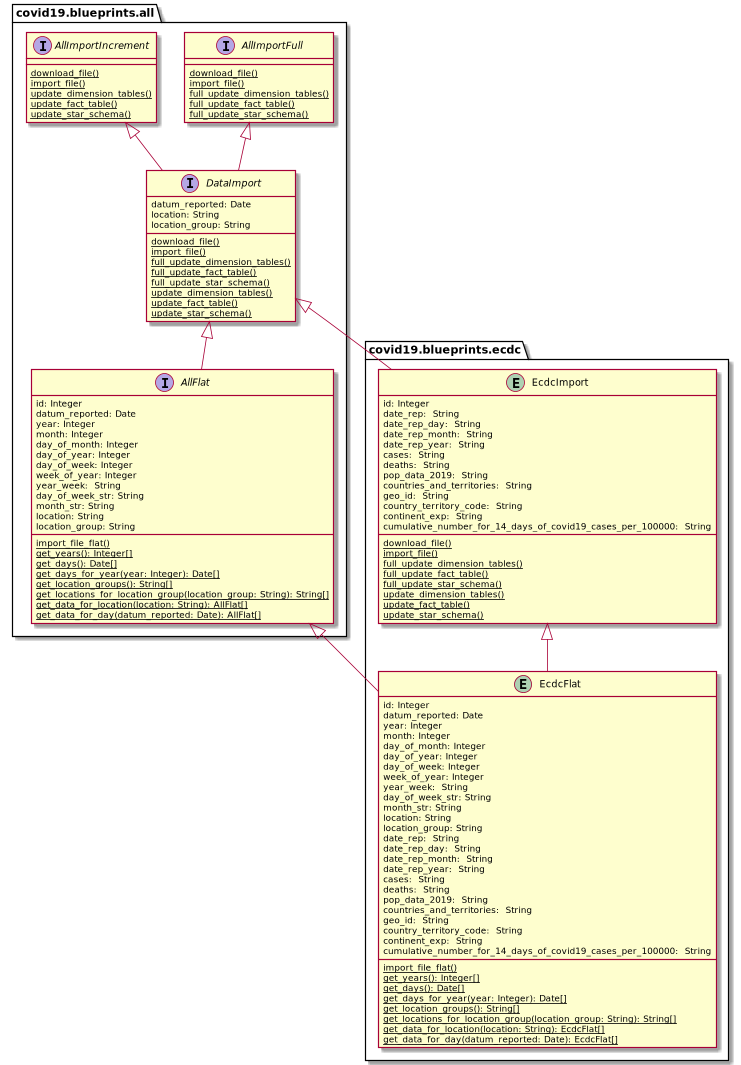

The diagram above was rendered by PlantUML. Its source (embedded in the PNG):
@startuml

package covid19.blueprints.all {

	interface AllImportFull {
		{classifier} download_file()
		{classifier} import_file()
		{classifier} full_update_dimension_tables()
		{classifier} full_update_fact_table()
		{classifier} full_update_star_schema()
	}

	interface AllImportIncrement {
		{classifier} download_file()
		{classifier} import_file()
		{classifier} update_dimension_tables()
		{classifier} update_fact_table()
		{classifier} update_star_schema()
	}

	interface DataImport {
	    datum_reported: Date
		location: String
		location_group: String
		{classifier} download_file()
		{classifier} import_file()
		{classifier} full_update_dimension_tables()
		{classifier} full_update_fact_table()
		{classifier} full_update_star_schema()
		{classifier} update_dimension_tables()
		{classifier} update_fact_table()
		{classifier} update_star_schema()
	}

	interface AllFlat {
	    id: Integer
	    datum_reported: Date
	    year: Integer
	    month: Integer
	    day_of_month: Integer
		day_of_year: Integer
	    day_of_week: Integer
	    week_of_year: Integer
	    year_week:  String
	    day_of_week_str: String
		month_str: String
		location: String
		location_group: String
		{classifier} import_file_flat()
		{classifier} get_years(): Integer[]
		{classifier} get_days(): Date[]
		{classifier} get_days_for_year(year: Integer): Date[]
		{classifier} get_location_groups(): String[]
		{classifier} get_locations_for_location_group(location_group: String): String[]
		{classifier} get_data_for_location(location: String): AllFlat[]
		{classifier} get_data_for_day(datum_reported: Date): AllFlat[]
	}

}

package covid19.blueprints.ecdc {

	entity EcdcImport {
	    id: Integer
		date_rep:  String
	    date_rep_day:  String
	    date_rep_month:  String
	    date_rep_year:  String
	    cases:  String
	    deaths:  String
	    pop_data_2019:  String
	    countries_and_territories:  String
	    geo_id:  String
	    country_territory_code:  String
	    continent_exp:  String
	    cumulative_number_for_14_days_of_covid19_cases_per_100000:  String
		{classifier} download_file()
		{classifier} import_file()
		{classifier} full_update_dimension_tables()
		{classifier} full_update_fact_table()
		{classifier} full_update_star_schema()
		{classifier} update_dimension_tables()
		{classifier} update_fact_table()
		{classifier} update_star_schema()
	}

	entity EcdcFlat {
	    id: Integer
	    datum_reported: Date
	    year: Integer
	    month: Integer
	    day_of_month: Integer
		day_of_year: Integer
	    day_of_week: Integer
	    week_of_year: Integer
	    year_week:  String
	    day_of_week_str: String
		month_str: String
		location: String
		location_group: String
		date_rep:  String
	    date_rep_day:  String
	    date_rep_month:  String
	    date_rep_year:  String
	    cases:  String
	    deaths:  String
	    pop_data_2019:  String
	    countries_and_territories:  String
	    geo_id:  String
	    country_territory_code:  String
	    continent_exp:  String
	    cumulative_number_for_14_days_of_covid19_cases_per_100000:  String
		{classifier} import_file_flat()
		{classifier} get_years(): Integer[]
		{classifier} get_days(): Date[]
		{classifier} get_days_for_year(year: Integer): Date[]
		{classifier} get_location_groups(): String[]
		{classifier} get_locations_for_location_group(location_group: String): String[]
		{classifier} get_data_for_location(location: String): EcdcFlat[]
		{classifier} get_data_for_day(datum_reported: Date): EcdcFlat[]
	}

}
AllImportFull <|-- DataImport
AllImportIncrement <|-- DataImport
DataImport <|-- AllFlat
DataImport <|-- EcdcImport
AllFlat <|-- EcdcFlat
EcdcImport <|-- EcdcFlat
@enduml